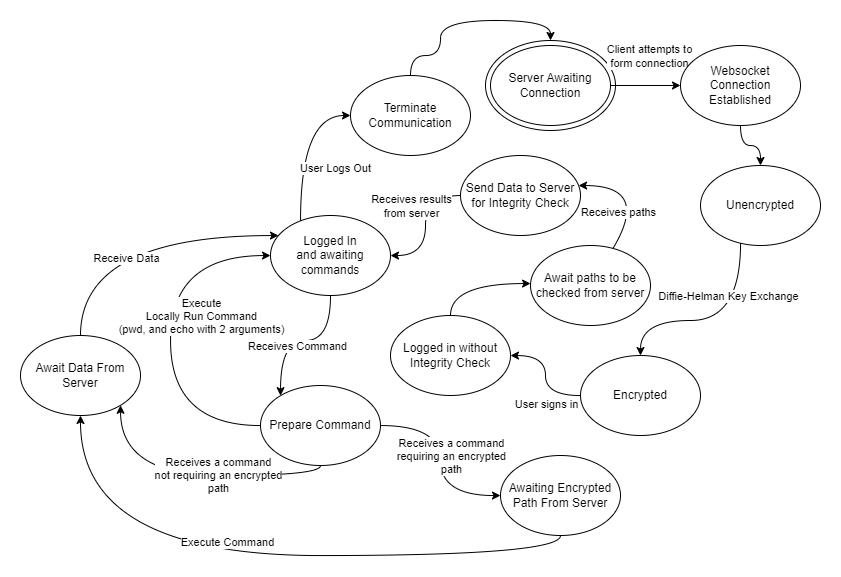

The diagram above was exported from draw.io. Its source (the exported page's mxGraphModel, read from the mxfile embedded in the PNG):
<mxGraphModel dx="1955" dy="549" grid="1" gridSize="10" guides="1" tooltips="1" connect="1" arrows="1" fold="1" page="1" pageScale="1" pageWidth="850" pageHeight="1100" math="0" shadow="0">
  <root>
    <mxCell id="0" />
    <mxCell id="1" parent="0" />
    <mxCell id="mup6DcLB_qiu7_hr5ylG-49" value="No Communication" style="ellipse;whiteSpace=wrap;html=1;perimeterSpacing=0;" vertex="1" parent="1">
      <mxGeometry x="315" y="95" width="130" height="90" as="geometry" />
    </mxCell>
    <mxCell id="mup6DcLB_qiu7_hr5ylG-7" style="edgeStyle=orthogonalEdgeStyle;rounded=0;orthogonalLoop=1;jettySize=auto;html=1;curved=1;" edge="1" parent="1" source="mup6DcLB_qiu7_hr5ylG-2" target="mup6DcLB_qiu7_hr5ylG-6">
      <mxGeometry relative="1" as="geometry">
        <Array as="points">
          <mxPoint x="570" y="375" />
        </Array>
      </mxGeometry>
    </mxCell>
    <mxCell id="mup6DcLB_qiu7_hr5ylG-8" value="Diffie-Helman Key Exchange" style="edgeLabel;html=1;align=center;verticalAlign=middle;resizable=0;points=[];" vertex="1" connectable="0" parent="mup6DcLB_qiu7_hr5ylG-7">
      <mxGeometry x="-0.0305" y="-20" relative="1" as="geometry">
        <mxPoint x="13" y="-5" as="offset" />
      </mxGeometry>
    </mxCell>
    <mxCell id="mup6DcLB_qiu7_hr5ylG-2" value="Unencrypted" style="ellipse;whiteSpace=wrap;html=1;" vertex="1" parent="1">
      <mxGeometry x="530" y="220" width="120" height="80" as="geometry" />
    </mxCell>
    <mxCell id="mup6DcLB_qiu7_hr5ylG-12" style="edgeStyle=orthogonalEdgeStyle;curved=1;rounded=0;orthogonalLoop=1;jettySize=auto;html=1;strokeColor=default;align=center;verticalAlign=middle;fontFamily=Helvetica;fontSize=11;fontColor=default;labelBackgroundColor=default;endArrow=classic;" edge="1" parent="1" source="mup6DcLB_qiu7_hr5ylG-3" target="mup6DcLB_qiu7_hr5ylG-4">
      <mxGeometry relative="1" as="geometry" />
    </mxCell>
    <mxCell id="mup6DcLB_qiu7_hr5ylG-14" value="Client attempts to&lt;div&gt;form connection&lt;/div&gt;" style="edgeLabel;html=1;align=center;verticalAlign=middle;resizable=0;points=[];fontFamily=Helvetica;fontSize=11;fontColor=default;labelBackgroundColor=default;" vertex="1" connectable="0" parent="mup6DcLB_qiu7_hr5ylG-12">
      <mxGeometry x="-0.0692" y="-1" relative="1" as="geometry">
        <mxPoint x="6" y="-31" as="offset" />
      </mxGeometry>
    </mxCell>
    <mxCell id="mup6DcLB_qiu7_hr5ylG-3" value="Server Awaiting Connection" style="ellipse;whiteSpace=wrap;html=1;perimeterSpacing=0;" vertex="1" parent="1">
      <mxGeometry x="320" y="100" width="120" height="80" as="geometry" />
    </mxCell>
    <mxCell id="mup6DcLB_qiu7_hr5ylG-13" style="edgeStyle=orthogonalEdgeStyle;curved=1;rounded=0;orthogonalLoop=1;jettySize=auto;html=1;strokeColor=default;align=center;verticalAlign=middle;fontFamily=Helvetica;fontSize=11;fontColor=default;labelBackgroundColor=default;endArrow=classic;" edge="1" parent="1" source="mup6DcLB_qiu7_hr5ylG-4" target="mup6DcLB_qiu7_hr5ylG-2">
      <mxGeometry relative="1" as="geometry" />
    </mxCell>
    <mxCell id="mup6DcLB_qiu7_hr5ylG-4" value="Websocket&lt;div&gt;Connection Established&lt;/div&gt;" style="ellipse;whiteSpace=wrap;html=1;" vertex="1" parent="1">
      <mxGeometry x="510" y="100" width="120" height="80" as="geometry" />
    </mxCell>
    <mxCell id="mup6DcLB_qiu7_hr5ylG-10" style="edgeStyle=orthogonalEdgeStyle;curved=1;rounded=0;orthogonalLoop=1;jettySize=auto;html=1;strokeColor=default;align=center;verticalAlign=middle;fontFamily=Helvetica;fontSize=11;fontColor=default;labelBackgroundColor=default;endArrow=classic;" edge="1" parent="1" source="mup6DcLB_qiu7_hr5ylG-6" target="mup6DcLB_qiu7_hr5ylG-17">
      <mxGeometry relative="1" as="geometry" />
    </mxCell>
    <mxCell id="mup6DcLB_qiu7_hr5ylG-11" value="User signs in" style="edgeLabel;html=1;align=center;verticalAlign=middle;resizable=0;points=[];fontFamily=Helvetica;fontSize=11;fontColor=default;labelBackgroundColor=default;" vertex="1" connectable="0" parent="mup6DcLB_qiu7_hr5ylG-10">
      <mxGeometry x="0.0352" relative="1" as="geometry">
        <mxPoint y="30" as="offset" />
      </mxGeometry>
    </mxCell>
    <mxCell id="mup6DcLB_qiu7_hr5ylG-6" value="Encrypted" style="ellipse;whiteSpace=wrap;html=1;" vertex="1" parent="1">
      <mxGeometry x="410" y="410" width="120" height="80" as="geometry" />
    </mxCell>
    <mxCell id="mup6DcLB_qiu7_hr5ylG-15" style="edgeStyle=orthogonalEdgeStyle;curved=1;rounded=0;orthogonalLoop=1;jettySize=auto;html=1;strokeColor=default;align=center;verticalAlign=middle;fontFamily=Helvetica;fontSize=11;fontColor=default;labelBackgroundColor=default;endArrow=classic;entryX=0;entryY=0.5;entryDx=0;entryDy=0;" edge="1" parent="1" source="mup6DcLB_qiu7_hr5ylG-9" target="IUWTS2oFLKpVMqcqitbK-1">
      <mxGeometry relative="1" as="geometry">
        <Array as="points">
          <mxPoint x="130" y="170" />
        </Array>
        <mxPoint x="180" y="110" as="targetPoint" />
      </mxGeometry>
    </mxCell>
    <mxCell id="mup6DcLB_qiu7_hr5ylG-16" value="User Logs Out" style="edgeLabel;html=1;align=center;verticalAlign=middle;resizable=0;points=[];fontFamily=Helvetica;fontSize=11;fontColor=default;labelBackgroundColor=default;" vertex="1" connectable="0" parent="mup6DcLB_qiu7_hr5ylG-15">
      <mxGeometry x="-0.3223" y="-34" relative="1" as="geometry">
        <mxPoint as="offset" />
      </mxGeometry>
    </mxCell>
    <mxCell id="mup6DcLB_qiu7_hr5ylG-22" style="edgeStyle=orthogonalEdgeStyle;curved=1;rounded=0;orthogonalLoop=1;jettySize=auto;html=1;strokeColor=default;align=center;verticalAlign=middle;fontFamily=Helvetica;fontSize=11;fontColor=default;labelBackgroundColor=default;endArrow=classic;" edge="1" parent="1" source="mup6DcLB_qiu7_hr5ylG-9" target="mup6DcLB_qiu7_hr5ylG-21">
      <mxGeometry relative="1" as="geometry">
        <Array as="points">
          <mxPoint x="160" y="395" />
          <mxPoint x="110" y="395" />
        </Array>
      </mxGeometry>
    </mxCell>
    <mxCell id="mup6DcLB_qiu7_hr5ylG-23" value="Receives Command" style="edgeLabel;html=1;align=center;verticalAlign=middle;resizable=0;points=[];fontFamily=Helvetica;fontSize=11;fontColor=default;labelBackgroundColor=default;" vertex="1" connectable="0" parent="mup6DcLB_qiu7_hr5ylG-22">
      <mxGeometry x="0.0479" y="5" relative="1" as="geometry">
        <mxPoint as="offset" />
      </mxGeometry>
    </mxCell>
    <mxCell id="mup6DcLB_qiu7_hr5ylG-9" value="Logged In&lt;div&gt;and awaiting commands&lt;/div&gt;" style="ellipse;whiteSpace=wrap;html=1;" vertex="1" parent="1">
      <mxGeometry x="100" y="270" width="120" height="80" as="geometry" />
    </mxCell>
    <mxCell id="mup6DcLB_qiu7_hr5ylG-18" style="edgeStyle=orthogonalEdgeStyle;curved=1;rounded=0;orthogonalLoop=1;jettySize=auto;html=1;strokeColor=default;align=center;verticalAlign=middle;fontFamily=Helvetica;fontSize=11;fontColor=default;labelBackgroundColor=default;endArrow=classic;" edge="1" parent="1" source="mup6DcLB_qiu7_hr5ylG-17" target="mup6DcLB_qiu7_hr5ylG-40">
      <mxGeometry relative="1" as="geometry">
        <Array as="points">
          <mxPoint x="280" y="338" />
        </Array>
      </mxGeometry>
    </mxCell>
    <mxCell id="mup6DcLB_qiu7_hr5ylG-17" value="Logged in without Integrity Check" style="ellipse;whiteSpace=wrap;html=1;" vertex="1" parent="1">
      <mxGeometry x="220" y="370" width="120" height="80" as="geometry" />
    </mxCell>
    <mxCell id="mup6DcLB_qiu7_hr5ylG-25" style="edgeStyle=orthogonalEdgeStyle;curved=1;rounded=0;orthogonalLoop=1;jettySize=auto;html=1;strokeColor=default;align=center;verticalAlign=middle;fontFamily=Helvetica;fontSize=11;fontColor=default;labelBackgroundColor=default;endArrow=classic;" edge="1" parent="1" source="mup6DcLB_qiu7_hr5ylG-21" target="mup6DcLB_qiu7_hr5ylG-24">
      <mxGeometry relative="1" as="geometry" />
    </mxCell>
    <mxCell id="mup6DcLB_qiu7_hr5ylG-31" value="Receives a command&lt;br&gt;requiring an encrypted&lt;br&gt;path" style="edgeLabel;html=1;align=center;verticalAlign=middle;resizable=0;points=[];fontFamily=Helvetica;fontSize=11;fontColor=default;labelBackgroundColor=default;" vertex="1" connectable="0" parent="mup6DcLB_qiu7_hr5ylG-25">
      <mxGeometry x="-0.0526" y="-8" relative="1" as="geometry">
        <mxPoint x="18" as="offset" />
      </mxGeometry>
    </mxCell>
    <mxCell id="mup6DcLB_qiu7_hr5ylG-27" style="edgeStyle=orthogonalEdgeStyle;curved=1;rounded=0;orthogonalLoop=1;jettySize=auto;html=1;strokeColor=default;align=center;verticalAlign=middle;fontFamily=Helvetica;fontSize=11;fontColor=default;labelBackgroundColor=default;endArrow=classic;" edge="1" parent="1" source="mup6DcLB_qiu7_hr5ylG-21" target="mup6DcLB_qiu7_hr5ylG-9">
      <mxGeometry relative="1" as="geometry">
        <mxPoint y="439.44053188733074" as="targetPoint" />
        <Array as="points">
          <mxPoint y="480" />
          <mxPoint y="310" />
        </Array>
      </mxGeometry>
    </mxCell>
    <mxCell id="mup6DcLB_qiu7_hr5ylG-28" value="Execute&lt;div&gt;Locally Run Command&lt;br&gt;(pwd, and echo with 2 arguments)&lt;/div&gt;" style="edgeLabel;html=1;align=center;verticalAlign=middle;resizable=0;points=[];fontFamily=Helvetica;fontSize=11;fontColor=default;labelBackgroundColor=default;" vertex="1" connectable="0" parent="mup6DcLB_qiu7_hr5ylG-27">
      <mxGeometry x="-0.0314" y="-4" relative="1" as="geometry">
        <mxPoint x="26" y="-25" as="offset" />
      </mxGeometry>
    </mxCell>
    <mxCell id="mup6DcLB_qiu7_hr5ylG-38" style="edgeStyle=orthogonalEdgeStyle;curved=1;rounded=0;orthogonalLoop=1;jettySize=auto;html=1;strokeColor=default;align=center;verticalAlign=middle;fontFamily=Helvetica;fontSize=11;fontColor=default;labelBackgroundColor=default;endArrow=classic;" edge="1" parent="1" source="mup6DcLB_qiu7_hr5ylG-21" target="mup6DcLB_qiu7_hr5ylG-33">
      <mxGeometry relative="1" as="geometry">
        <Array as="points">
          <mxPoint x="150" y="530" />
          <mxPoint x="-50" y="530" />
        </Array>
      </mxGeometry>
    </mxCell>
    <mxCell id="mup6DcLB_qiu7_hr5ylG-39" value="Receives a command&lt;br&gt;not requiring an encrypted&lt;br&gt;path" style="edgeLabel;html=1;align=center;verticalAlign=middle;resizable=0;points=[];fontFamily=Helvetica;fontSize=11;fontColor=default;labelBackgroundColor=default;" vertex="1" connectable="0" parent="mup6DcLB_qiu7_hr5ylG-38">
      <mxGeometry x="-0.1998" y="-1" relative="1" as="geometry">
        <mxPoint as="offset" />
      </mxGeometry>
    </mxCell>
    <mxCell id="mup6DcLB_qiu7_hr5ylG-21" value="Prepare Command" style="ellipse;whiteSpace=wrap;html=1;" vertex="1" parent="1">
      <mxGeometry x="90" y="440" width="120" height="80" as="geometry" />
    </mxCell>
    <mxCell id="mup6DcLB_qiu7_hr5ylG-34" style="edgeStyle=orthogonalEdgeStyle;curved=1;rounded=0;orthogonalLoop=1;jettySize=auto;html=1;strokeColor=default;align=center;verticalAlign=middle;fontFamily=Helvetica;fontSize=11;fontColor=default;labelBackgroundColor=default;endArrow=classic;" edge="1" parent="1" source="mup6DcLB_qiu7_hr5ylG-24" target="mup6DcLB_qiu7_hr5ylG-33">
      <mxGeometry relative="1" as="geometry">
        <Array as="points">
          <mxPoint x="390" y="610" />
          <mxPoint x="-90" y="610" />
        </Array>
      </mxGeometry>
    </mxCell>
    <mxCell id="mup6DcLB_qiu7_hr5ylG-35" value="Execute Command" style="edgeLabel;html=1;align=center;verticalAlign=middle;resizable=0;points=[];fontFamily=Helvetica;fontSize=11;fontColor=default;labelBackgroundColor=default;" vertex="1" connectable="0" parent="mup6DcLB_qiu7_hr5ylG-34">
      <mxGeometry x="0.1503" y="-14" relative="1" as="geometry">
        <mxPoint x="15" as="offset" />
      </mxGeometry>
    </mxCell>
    <mxCell id="mup6DcLB_qiu7_hr5ylG-24" value="Awaiting Encrypted&lt;div&gt;Path From Server&lt;/div&gt;" style="ellipse;whiteSpace=wrap;html=1;" vertex="1" parent="1">
      <mxGeometry x="330" y="510" width="120" height="80" as="geometry" />
    </mxCell>
    <mxCell id="mup6DcLB_qiu7_hr5ylG-36" style="edgeStyle=orthogonalEdgeStyle;curved=1;rounded=0;orthogonalLoop=1;jettySize=auto;html=1;strokeColor=default;align=center;verticalAlign=middle;fontFamily=Helvetica;fontSize=11;fontColor=default;labelBackgroundColor=default;endArrow=classic;" edge="1" parent="1" source="mup6DcLB_qiu7_hr5ylG-33" target="mup6DcLB_qiu7_hr5ylG-9">
      <mxGeometry relative="1" as="geometry">
        <Array as="points">
          <mxPoint x="-90" y="290" />
        </Array>
      </mxGeometry>
    </mxCell>
    <mxCell id="mup6DcLB_qiu7_hr5ylG-37" value="Receive Data" style="edgeLabel;html=1;align=center;verticalAlign=middle;resizable=0;points=[];fontFamily=Helvetica;fontSize=11;fontColor=default;labelBackgroundColor=default;" vertex="1" connectable="0" parent="mup6DcLB_qiu7_hr5ylG-36">
      <mxGeometry x="-0.0254" y="-22" relative="1" as="geometry">
        <mxPoint as="offset" />
      </mxGeometry>
    </mxCell>
    <mxCell id="mup6DcLB_qiu7_hr5ylG-33" value="Await Data From Server" style="ellipse;whiteSpace=wrap;html=1;" vertex="1" parent="1">
      <mxGeometry x="-150" y="390" width="120" height="80" as="geometry" />
    </mxCell>
    <mxCell id="mup6DcLB_qiu7_hr5ylG-43" style="edgeStyle=orthogonalEdgeStyle;curved=1;rounded=0;orthogonalLoop=1;jettySize=auto;html=1;strokeColor=default;align=center;verticalAlign=middle;fontFamily=Helvetica;fontSize=11;fontColor=default;labelBackgroundColor=default;endArrow=classic;" edge="1" parent="1" source="mup6DcLB_qiu7_hr5ylG-45" target="mup6DcLB_qiu7_hr5ylG-9">
      <mxGeometry relative="1" as="geometry" />
    </mxCell>
    <mxCell id="mup6DcLB_qiu7_hr5ylG-48" value="Receives results&lt;br&gt;from server" style="edgeLabel;html=1;align=center;verticalAlign=middle;resizable=0;points=[];fontFamily=Helvetica;fontSize=11;fontColor=default;labelBackgroundColor=default;" vertex="1" connectable="0" parent="mup6DcLB_qiu7_hr5ylG-43">
      <mxGeometry x="0.0065" y="-3" relative="1" as="geometry">
        <mxPoint x="-12" y="-20" as="offset" />
      </mxGeometry>
    </mxCell>
    <mxCell id="mup6DcLB_qiu7_hr5ylG-46" style="edgeStyle=orthogonalEdgeStyle;curved=1;rounded=0;orthogonalLoop=1;jettySize=auto;html=1;strokeColor=default;align=center;verticalAlign=middle;fontFamily=Helvetica;fontSize=11;fontColor=default;labelBackgroundColor=default;endArrow=classic;" edge="1" parent="1" source="mup6DcLB_qiu7_hr5ylG-40" target="mup6DcLB_qiu7_hr5ylG-45">
      <mxGeometry relative="1" as="geometry">
        <Array as="points">
          <mxPoint x="480" y="240" />
        </Array>
      </mxGeometry>
    </mxCell>
    <mxCell id="mup6DcLB_qiu7_hr5ylG-47" value="Receives paths" style="edgeLabel;html=1;align=center;verticalAlign=middle;resizable=0;points=[];fontFamily=Helvetica;fontSize=11;fontColor=default;labelBackgroundColor=default;" vertex="1" connectable="0" parent="mup6DcLB_qiu7_hr5ylG-46">
      <mxGeometry x="-0.5342" y="14" relative="1" as="geometry">
        <mxPoint as="offset" />
      </mxGeometry>
    </mxCell>
    <mxCell id="mup6DcLB_qiu7_hr5ylG-40" value="Await paths to be checked from server" style="ellipse;whiteSpace=wrap;html=1;" vertex="1" parent="1">
      <mxGeometry x="360" y="300" width="120" height="80" as="geometry" />
    </mxCell>
    <mxCell id="mup6DcLB_qiu7_hr5ylG-50" style="edgeStyle=orthogonalEdgeStyle;curved=1;rounded=0;orthogonalLoop=1;jettySize=auto;html=1;entryX=0.5;entryY=0;entryDx=0;entryDy=0;strokeColor=default;align=center;verticalAlign=middle;fontFamily=Helvetica;fontSize=11;fontColor=default;labelBackgroundColor=default;endArrow=classic;" edge="1" parent="1" source="IUWTS2oFLKpVMqcqitbK-1" target="mup6DcLB_qiu7_hr5ylG-49">
      <mxGeometry relative="1" as="geometry">
        <Array as="points">
          <mxPoint x="240" y="110" />
          <mxPoint x="270" y="110" />
          <mxPoint x="270" y="75" />
          <mxPoint x="380" y="75" />
        </Array>
      </mxGeometry>
    </mxCell>
    <mxCell id="IUWTS2oFLKpVMqcqitbK-1" value="Terminate Communication" style="ellipse;whiteSpace=wrap;html=1;" vertex="1" parent="1">
      <mxGeometry x="180" y="130" width="120" height="80" as="geometry" />
    </mxCell>
    <mxCell id="mup6DcLB_qiu7_hr5ylG-45" value="Send Data to Server for Integrity Check" style="ellipse;whiteSpace=wrap;html=1;" vertex="1" parent="1">
      <mxGeometry x="290" y="210" width="120" height="80" as="geometry" />
    </mxCell>
  </root>
</mxGraphModel>